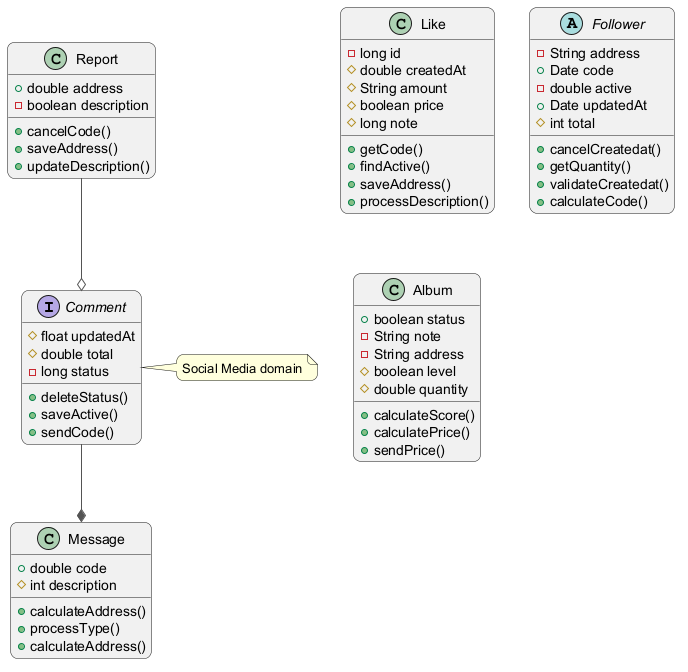

The diagram above was rendered by PlantUML. Its source (embedded in the PNG):
@startuml
skinparam backgroundColor #FFFFFF
skinparam roundCorner 15
skinparam ArrowColor #555555
interface Comment {
  #float updatedAt
  #double total
  -long status
  +deleteStatus()
  +saveActive()
  +sendCode()
}
class Like {
  -long id
  #double createdAt
  #String amount
  #boolean price
  #long note
  +getCode()
  +findActive()
  +saveAddress()
  +processDescription()
}
class Message {
  +double code
  #int description
  +calculateAddress()
  +processType()
  +calculateAddress()
}
class Report {
  +double address
  -boolean description
  +cancelCode()
  +saveAddress()
  +updateDescription()
}
abstract class Follower {
  -String address
  +Date code
  -double active
  +Date updatedAt
  #int total
  +cancelCreatedat()
  +getQuantity()
  +validateCreatedat()
  +calculateCode()
}
class Album {
  +boolean status
  -String note
  -String address
  #boolean level
  #double quantity
  +calculateScore()
  +calculatePrice()
  +sendPrice()
}
Report --o Comment
Comment --* Message
note right of Comment : Social Media domain
@enduml